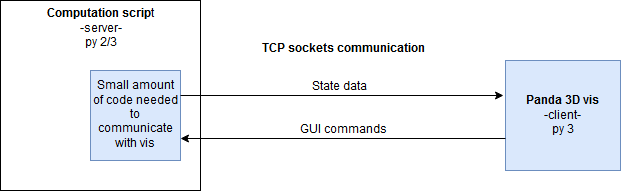

The diagram above was exported from draw.io. Its source (the exported page's mxGraphModel, read from the mxfile embedded in the PNG):
<mxGraphModel dx="1667" dy="459" grid="1" gridSize="10" guides="1" tooltips="1" connect="1" arrows="1" fold="1" page="1" pageScale="1" pageWidth="827" pageHeight="1169" math="0" shadow="0">
  <root>
    <mxCell id="0" />
    <mxCell id="1" parent="0" />
    <mxCell id="4pj-sIVt2ohUJEPKDiRL-2" value="&lt;div&gt;&lt;b&gt;Panda 3D vis&lt;/b&gt; &lt;br&gt;-client-&lt;/div&gt;&lt;div&gt;py 3&lt;br&gt;&lt;/div&gt;" style="rounded=0;whiteSpace=wrap;html=1;fillColor=#dae8fc;strokeColor=#6c8ebf;" vertex="1" parent="1">
      <mxGeometry x="365" y="80" width="115" height="110" as="geometry" />
    </mxCell>
    <mxCell id="4pj-sIVt2ohUJEPKDiRL-4" value="TCP sockets communication" style="text;html=1;resizable=0;points=[];autosize=1;align=left;verticalAlign=top;spacingTop=-4;fontStyle=1" vertex="1" parent="1">
      <mxGeometry x="120" y="60" width="170" height="20" as="geometry" />
    </mxCell>
    <mxCell id="4pj-sIVt2ohUJEPKDiRL-13" value="&lt;b&gt;Computation scrip&lt;/b&gt;t&lt;br&gt;&lt;div&gt;-server-&lt;/div&gt;&lt;div&gt;py 2/3&lt;br&gt;&lt;/div&gt;" style="rounded=0;whiteSpace=wrap;html=1;verticalAlign=top;" vertex="1" parent="1">
      <mxGeometry x="-140" y="20" width="200" height="190" as="geometry" />
    </mxCell>
    <mxCell id="4pj-sIVt2ohUJEPKDiRL-1" value="Small amount of code needed to communicate with vis" style="rounded=0;whiteSpace=wrap;html=1;fillColor=#dae8fc;strokeColor=#6c8ebf;" vertex="1" parent="1">
      <mxGeometry x="-50" y="90" width="90" height="90" as="geometry" />
    </mxCell>
    <mxCell id="4pj-sIVt2ohUJEPKDiRL-9" style="edgeStyle=orthogonalEdgeStyle;rounded=0;orthogonalLoop=1;jettySize=auto;html=1;entryX=-0.017;entryY=0.318;entryDx=0;entryDy=0;entryPerimeter=0;" edge="1" parent="1" target="4pj-sIVt2ohUJEPKDiRL-2">
      <mxGeometry relative="1" as="geometry">
        <mxPoint x="40" y="115" as="sourcePoint" />
      </mxGeometry>
    </mxCell>
    <mxCell id="4pj-sIVt2ohUJEPKDiRL-10" value="State data" style="text;html=1;resizable=0;points=[];align=center;verticalAlign=middle;labelBackgroundColor=#ffffff;" vertex="1" connectable="0" parent="4pj-sIVt2ohUJEPKDiRL-9">
      <mxGeometry x="0.1182" y="2" relative="1" as="geometry">
        <mxPoint x="-22" y="-7" as="offset" />
      </mxGeometry>
    </mxCell>
    <mxCell id="4pj-sIVt2ohUJEPKDiRL-6" style="edgeStyle=orthogonalEdgeStyle;rounded=0;orthogonalLoop=1;jettySize=auto;html=1;entryX=1;entryY=0.75;entryDx=0;entryDy=0;" edge="1" parent="1" target="4pj-sIVt2ohUJEPKDiRL-1">
      <mxGeometry relative="1" as="geometry">
        <mxPoint x="365" y="158" as="sourcePoint" />
        <mxPoint x="145" y="193" as="targetPoint" />
        <Array as="points">
          <mxPoint x="365" y="158" />
        </Array>
      </mxGeometry>
    </mxCell>
    <mxCell id="4pj-sIVt2ohUJEPKDiRL-7" value="GUI commands" style="text;html=1;resizable=0;points=[];align=center;verticalAlign=middle;labelBackgroundColor=#ffffff;" vertex="1" connectable="0" parent="4pj-sIVt2ohUJEPKDiRL-6">
      <mxGeometry x="0.1545" relative="1" as="geometry">
        <mxPoint x="25.5" y="-9" as="offset" />
      </mxGeometry>
    </mxCell>
  </root>
</mxGraphModel>